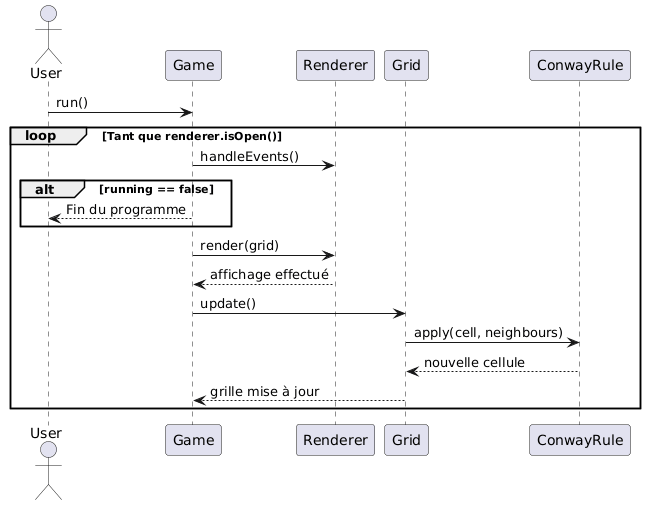

The diagram above was rendered by PlantUML. Its source (embedded in the PNG):
@startuml
actor User

User -> Game : run()
loop Tant que renderer.isOpen()
    Game -> Renderer : handleEvents()
    alt running == false
        Game --> User : Fin du programme
    end
    
    Game -> Renderer : render(grid)
    Renderer --> Game : affichage effectué

    Game -> Grid : update()
    Grid -> ConwayRule : apply(cell, neighbours)
    ConwayRule --> Grid : nouvelle cellule
    Grid --> Game : grille mise à jour
end
@enduml